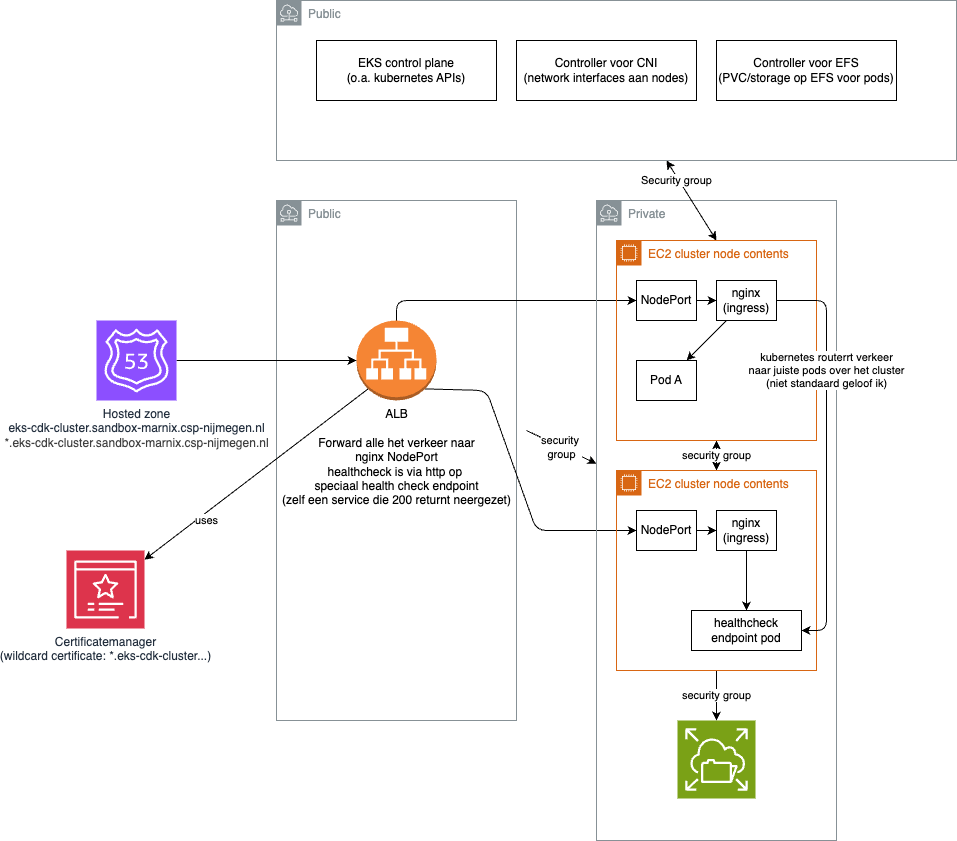

The diagram above was exported from draw.io. Its source (the exported page's mxGraphModel, read from the mxfile embedded in the PNG):
<mxGraphModel dx="2107" dy="1159" grid="1" gridSize="10" guides="1" tooltips="1" connect="1" arrows="1" fold="1" page="0" pageScale="1" pageWidth="1080" pageHeight="1920" background="#ffffff" math="0" shadow="0">
  <root>
    <mxCell id="0" />
    <mxCell id="1" parent="0" />
    <mxCell id="38" value="security&amp;nbsp;&lt;div&gt;group&lt;/div&gt;" style="edgeStyle=none;html=1;" edge="1" parent="1" target="9">
      <mxGeometry relative="1" as="geometry">
        <mxPoint x="490" y="390" as="sourcePoint" />
      </mxGeometry>
    </mxCell>
    <mxCell id="8" value="Public" style="sketch=0;outlineConnect=0;gradientColor=none;html=1;whiteSpace=wrap;fontSize=12;fontStyle=0;shape=mxgraph.aws4.group;grIcon=mxgraph.aws4.group_subnet;strokeColor=#879196;fillColor=none;verticalAlign=top;align=left;spacingLeft=30;fontColor=#879196;dashed=0;" vertex="1" parent="1">
      <mxGeometry x="240" y="160" width="240" height="520" as="geometry" />
    </mxCell>
    <mxCell id="34" style="edgeStyle=none;html=1;entryX=0;entryY=0.5;entryDx=0;entryDy=0;" edge="1" parent="1" source="3" target="13">
      <mxGeometry relative="1" as="geometry">
        <Array as="points">
          <mxPoint x="360" y="260" />
        </Array>
      </mxGeometry>
    </mxCell>
    <mxCell id="35" style="edgeStyle=none;html=1;entryX=0;entryY=0.5;entryDx=0;entryDy=0;exitX=0.855;exitY=0.855;exitDx=0;exitDy=0;exitPerimeter=0;" edge="1" parent="1" source="3" target="28">
      <mxGeometry relative="1" as="geometry">
        <Array as="points">
          <mxPoint x="450" y="350" />
          <mxPoint x="500" y="490" />
        </Array>
      </mxGeometry>
    </mxCell>
    <mxCell id="45" value="uses" style="edgeStyle=none;html=1;exitX=0.145;exitY=0.855;exitDx=0;exitDy=0;exitPerimeter=0;" edge="1" parent="1" source="3" target="43">
      <mxGeometry x="0.4806" y="6" relative="1" as="geometry">
        <mxPoint y="1" as="offset" />
      </mxGeometry>
    </mxCell>
    <mxCell id="3" value="ALB&lt;div&gt;&lt;br&gt;&lt;/div&gt;&lt;div&gt;Forward alle het verkeer naar&lt;/div&gt;&lt;div&gt;nginx NodePort&lt;/div&gt;&lt;div&gt;healthcheck is via http op&amp;nbsp;&lt;/div&gt;&lt;div&gt;speciaal health check endpoint&lt;/div&gt;&lt;div&gt;(zelf een service die 200 returnt neergezet)&lt;/div&gt;" style="outlineConnect=0;dashed=0;verticalLabelPosition=bottom;verticalAlign=top;align=center;html=1;shape=mxgraph.aws3.application_load_balancer;fillColor=#F58534;gradientColor=none;" vertex="1" parent="1">
      <mxGeometry x="320" y="280" width="80" height="80" as="geometry" />
    </mxCell>
    <mxCell id="5" style="edgeStyle=none;html=1;" edge="1" parent="1" source="4" target="3">
      <mxGeometry relative="1" as="geometry" />
    </mxCell>
    <mxCell id="4" value="Hosted zone&lt;div&gt;eks-cdk-cluster.sandbox-marnix.csp-nijmegen.nl&lt;br&gt;&lt;/div&gt;&lt;div&gt;&lt;span style=&quot;color: rgb(63, 63, 63);&quot;&gt;*.eks-cdk-cluster.sandbox-marnix.csp-nijmegen.nl&lt;/span&gt;&lt;/div&gt;" style="sketch=0;points=[[0,0,0],[0.25,0,0],[0.5,0,0],[0.75,0,0],[1,0,0],[0,1,0],[0.25,1,0],[0.5,1,0],[0.75,1,0],[1,1,0],[0,0.25,0],[0,0.5,0],[0,0.75,0],[1,0.25,0],[1,0.5,0],[1,0.75,0]];outlineConnect=0;fontColor=#232F3E;fillColor=#8C4FFF;strokeColor=#ffffff;dashed=0;verticalLabelPosition=bottom;verticalAlign=top;align=center;html=1;fontSize=12;fontStyle=0;aspect=fixed;shape=mxgraph.aws4.resourceIcon;resIcon=mxgraph.aws4.route_53;" vertex="1" parent="1">
      <mxGeometry x="60" y="280" width="80" height="80" as="geometry" />
    </mxCell>
    <mxCell id="9" value="Private" style="sketch=0;outlineConnect=0;gradientColor=none;html=1;whiteSpace=wrap;fontSize=12;fontStyle=0;shape=mxgraph.aws4.group;grIcon=mxgraph.aws4.group_subnet;strokeColor=#879196;fillColor=none;verticalAlign=top;align=left;spacingLeft=30;fontColor=#879196;dashed=0;" vertex="1" parent="1">
      <mxGeometry x="560" y="160" width="240" height="640" as="geometry" />
    </mxCell>
    <mxCell id="37" value="security group" style="edgeStyle=none;html=1;exitX=0.5;exitY=1;exitDx=0;exitDy=0;startArrow=classic;startFill=1;" edge="1" parent="1" source="10" target="27">
      <mxGeometry relative="1" as="geometry" />
    </mxCell>
    <mxCell id="40" value="Security group" style="edgeStyle=none;html=1;exitX=0.5;exitY=0;exitDx=0;exitDy=0;startArrow=classic;startFill=1;" edge="1" parent="1" source="10" target="11">
      <mxGeometry x="0.5281" y="2" relative="1" as="geometry">
        <mxPoint as="offset" />
      </mxGeometry>
    </mxCell>
    <mxCell id="10" value="EC2 cluster node contents" style="points=[[0,0],[0.25,0],[0.5,0],[0.75,0],[1,0],[1,0.25],[1,0.5],[1,0.75],[1,1],[0.75,1],[0.5,1],[0.25,1],[0,1],[0,0.75],[0,0.5],[0,0.25]];outlineConnect=0;gradientColor=none;html=1;whiteSpace=wrap;fontSize=12;fontStyle=0;container=1;pointerEvents=0;collapsible=0;recursiveResize=0;shape=mxgraph.aws4.group;grIcon=mxgraph.aws4.group_ec2_instance_contents;strokeColor=#D86613;fillColor=none;verticalAlign=top;align=left;spacingLeft=30;fontColor=#D86613;dashed=0;" vertex="1" parent="1">
      <mxGeometry x="580" y="200" width="200" height="200" as="geometry" />
    </mxCell>
    <mxCell id="13" value="NodePort" style="rounded=0;whiteSpace=wrap;html=1;" vertex="1" parent="10">
      <mxGeometry x="20" y="40" width="60" height="40" as="geometry" />
    </mxCell>
    <mxCell id="14" value="nginx&lt;div&gt;(ingress)&lt;/div&gt;" style="rounded=0;whiteSpace=wrap;html=1;" vertex="1" parent="10">
      <mxGeometry x="100" y="40" width="60" height="40" as="geometry" />
    </mxCell>
    <mxCell id="20" style="edgeStyle=none;html=1;" edge="1" parent="10" source="13" target="14">
      <mxGeometry relative="1" as="geometry" />
    </mxCell>
    <mxCell id="11" value="Public" style="sketch=0;outlineConnect=0;gradientColor=none;html=1;whiteSpace=wrap;fontSize=12;fontStyle=0;shape=mxgraph.aws4.group;grIcon=mxgraph.aws4.group_subnet;strokeColor=#879196;fillColor=none;verticalAlign=top;align=left;spacingLeft=30;fontColor=#879196;dashed=0;" vertex="1" parent="1">
      <mxGeometry x="240" y="-40" width="680" height="160" as="geometry" />
    </mxCell>
    <mxCell id="12" value="EKS control plane&lt;div&gt;(o.a. kubernetes APIs)&lt;/div&gt;" style="rounded=0;whiteSpace=wrap;html=1;" vertex="1" parent="1">
      <mxGeometry x="280" width="180" height="60" as="geometry" />
    </mxCell>
    <mxCell id="23" style="edgeStyle=none;html=1;" edge="1" parent="1" source="14" target="21">
      <mxGeometry relative="1" as="geometry" />
    </mxCell>
    <mxCell id="16" value="Controller voor CNI&lt;div&gt;(network interfaces aan nodes)&lt;/div&gt;" style="rounded=0;whiteSpace=wrap;html=1;" vertex="1" parent="1">
      <mxGeometry x="480" width="180" height="60" as="geometry" />
    </mxCell>
    <mxCell id="21" value="Pod A" style="rounded=0;whiteSpace=wrap;html=1;" vertex="1" parent="1">
      <mxGeometry x="600" y="320" width="60" height="40" as="geometry" />
    </mxCell>
    <mxCell id="42" value="security group" style="edgeStyle=none;html=1;" edge="1" parent="1" source="27" target="41">
      <mxGeometry relative="1" as="geometry" />
    </mxCell>
    <mxCell id="27" value="EC2 cluster node contents" style="points=[[0,0],[0.25,0],[0.5,0],[0.75,0],[1,0],[1,0.25],[1,0.5],[1,0.75],[1,1],[0.75,1],[0.5,1],[0.25,1],[0,1],[0,0.75],[0,0.5],[0,0.25]];outlineConnect=0;gradientColor=none;html=1;whiteSpace=wrap;fontSize=12;fontStyle=0;container=1;pointerEvents=0;collapsible=0;recursiveResize=0;shape=mxgraph.aws4.group;grIcon=mxgraph.aws4.group_ec2_instance_contents;strokeColor=#D86613;fillColor=none;verticalAlign=top;align=left;spacingLeft=30;fontColor=#D86613;dashed=0;" vertex="1" parent="1">
      <mxGeometry x="580" y="430" width="200" height="200" as="geometry" />
    </mxCell>
    <mxCell id="28" value="NodePort" style="rounded=0;whiteSpace=wrap;html=1;" vertex="1" parent="27">
      <mxGeometry x="20" y="40" width="60" height="40" as="geometry" />
    </mxCell>
    <mxCell id="29" value="healthcheck&lt;div&gt;endpoint pod&lt;/div&gt;" style="rounded=0;whiteSpace=wrap;html=1;" vertex="1" parent="27">
      <mxGeometry x="75" y="140" width="110" height="40" as="geometry" />
    </mxCell>
    <mxCell id="30" value="nginx&lt;div&gt;(ingress)&lt;/div&gt;" style="rounded=0;whiteSpace=wrap;html=1;" vertex="1" parent="27">
      <mxGeometry x="100" y="40" width="60" height="40" as="geometry" />
    </mxCell>
    <mxCell id="31" style="edgeStyle=none;html=1;" edge="1" parent="27" source="28" target="30">
      <mxGeometry relative="1" as="geometry" />
    </mxCell>
    <mxCell id="32" style="edgeStyle=none;html=1;" edge="1" parent="27" source="30" target="29">
      <mxGeometry relative="1" as="geometry" />
    </mxCell>
    <mxCell id="33" value="kubernetes routerrt verkeer&lt;div&gt;naar juiste pods over het cluster&lt;/div&gt;&lt;div&gt;(niet standaard geloof ik)&lt;/div&gt;" style="edgeStyle=none;html=1;" edge="1" parent="1" source="14" target="29">
      <mxGeometry x="-0.4074" relative="1" as="geometry">
        <Array as="points">
          <mxPoint x="790" y="260" />
          <mxPoint x="790" y="590" />
        </Array>
        <mxPoint as="offset" />
      </mxGeometry>
    </mxCell>
    <mxCell id="36" value="Controller voor EFS&lt;div&gt;(PVC/storage op EFS voor pods)&lt;/div&gt;" style="rounded=0;whiteSpace=wrap;html=1;" vertex="1" parent="1">
      <mxGeometry x="680" width="180" height="60" as="geometry" />
    </mxCell>
    <mxCell id="41" value="" style="sketch=0;points=[[0,0,0],[0.25,0,0],[0.5,0,0],[0.75,0,0],[1,0,0],[0,1,0],[0.25,1,0],[0.5,1,0],[0.75,1,0],[1,1,0],[0,0.25,0],[0,0.5,0],[0,0.75,0],[1,0.25,0],[1,0.5,0],[1,0.75,0]];outlineConnect=0;fontColor=#232F3E;fillColor=#7AA116;strokeColor=#ffffff;dashed=0;verticalLabelPosition=bottom;verticalAlign=top;align=center;html=1;fontSize=12;fontStyle=0;aspect=fixed;shape=mxgraph.aws4.resourceIcon;resIcon=mxgraph.aws4.elastic_file_system;" vertex="1" parent="1">
      <mxGeometry x="641" y="680" width="78" height="78" as="geometry" />
    </mxCell>
    <mxCell id="43" value="Certificatemanager&lt;div&gt;(wildcard certificate: *.eks-cdk-cluster...)&lt;/div&gt;" style="sketch=0;points=[[0,0,0],[0.25,0,0],[0.5,0,0],[0.75,0,0],[1,0,0],[0,1,0],[0.25,1,0],[0.5,1,0],[0.75,1,0],[1,1,0],[0,0.25,0],[0,0.5,0],[0,0.75,0],[1,0.25,0],[1,0.5,0],[1,0.75,0]];outlineConnect=0;fontColor=#232F3E;fillColor=#DD344C;strokeColor=#ffffff;dashed=0;verticalLabelPosition=bottom;verticalAlign=top;align=center;html=1;fontSize=12;fontStyle=0;aspect=fixed;shape=mxgraph.aws4.resourceIcon;resIcon=mxgraph.aws4.certificate_manager_3;" vertex="1" parent="1">
      <mxGeometry x="30" y="510" width="78" height="78" as="geometry" />
    </mxCell>
  </root>
</mxGraphModel>